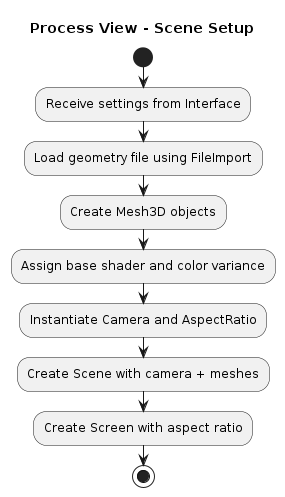

The diagram above was rendered by PlantUML. Its source (embedded in the PNG):
@startuml ProcessView_SceneSetup
title "Process View - Scene Setup"

start
:Receive settings from Interface;
:Load geometry file using FileImport;
:Create Mesh3D objects;
:Assign base shader and color variance;
:Instantiate Camera and AspectRatio;
:Create Scene with camera + meshes;
:Create Screen with aspect ratio;
stop
@enduml